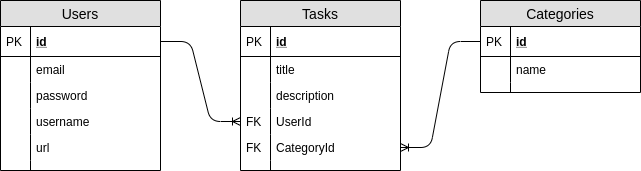

The diagram above was exported from draw.io. Its source (the exported page's mxGraphModel, read from the mxfile embedded in the PNG):
<mxGraphModel dx="1341" dy="811" grid="1" gridSize="10" guides="1" tooltips="1" connect="1" arrows="1" fold="1" page="1" pageScale="1" pageWidth="850" pageHeight="1100" math="0" shadow="0">
  <root>
    <mxCell id="0" />
    <mxCell id="1" parent="0" />
    <mxCell id="8OLo4513aUIi3kew6PIg-1" value="Users" style="swimlane;fontStyle=0;childLayout=stackLayout;horizontal=1;startSize=26;fillColor=#e0e0e0;horizontalStack=0;resizeParent=1;resizeParentMax=0;resizeLast=0;collapsible=1;marginBottom=0;swimlaneFillColor=#ffffff;align=center;fontSize=14;" vertex="1" parent="1">
      <mxGeometry x="80" y="160" width="160" height="170" as="geometry" />
    </mxCell>
    <mxCell id="8OLo4513aUIi3kew6PIg-2" value="id" style="shape=partialRectangle;top=0;left=0;right=0;bottom=1;align=left;verticalAlign=middle;fillColor=none;spacingLeft=34;spacingRight=4;overflow=hidden;rotatable=0;points=[[0,0.5],[1,0.5]];portConstraint=eastwest;dropTarget=0;fontStyle=5;fontSize=12;" vertex="1" parent="8OLo4513aUIi3kew6PIg-1">
      <mxGeometry y="26" width="160" height="30" as="geometry" />
    </mxCell>
    <mxCell id="8OLo4513aUIi3kew6PIg-3" value="PK" style="shape=partialRectangle;top=0;left=0;bottom=0;fillColor=none;align=left;verticalAlign=middle;spacingLeft=4;spacingRight=4;overflow=hidden;rotatable=0;points=[];portConstraint=eastwest;part=1;fontSize=12;" vertex="1" connectable="0" parent="8OLo4513aUIi3kew6PIg-2">
      <mxGeometry width="30" height="30" as="geometry" />
    </mxCell>
    <mxCell id="8OLo4513aUIi3kew6PIg-4" value="email" style="shape=partialRectangle;top=0;left=0;right=0;bottom=0;align=left;verticalAlign=top;fillColor=none;spacingLeft=34;spacingRight=4;overflow=hidden;rotatable=0;points=[[0,0.5],[1,0.5]];portConstraint=eastwest;dropTarget=0;fontSize=12;" vertex="1" parent="8OLo4513aUIi3kew6PIg-1">
      <mxGeometry y="56" width="160" height="26" as="geometry" />
    </mxCell>
    <mxCell id="8OLo4513aUIi3kew6PIg-5" value="" style="shape=partialRectangle;top=0;left=0;bottom=0;fillColor=none;align=left;verticalAlign=top;spacingLeft=4;spacingRight=4;overflow=hidden;rotatable=0;points=[];portConstraint=eastwest;part=1;fontSize=12;" vertex="1" connectable="0" parent="8OLo4513aUIi3kew6PIg-4">
      <mxGeometry width="30" height="26" as="geometry" />
    </mxCell>
    <mxCell id="8OLo4513aUIi3kew6PIg-6" value="password" style="shape=partialRectangle;top=0;left=0;right=0;bottom=0;align=left;verticalAlign=top;fillColor=none;spacingLeft=34;spacingRight=4;overflow=hidden;rotatable=0;points=[[0,0.5],[1,0.5]];portConstraint=eastwest;dropTarget=0;fontSize=12;" vertex="1" parent="8OLo4513aUIi3kew6PIg-1">
      <mxGeometry y="82" width="160" height="26" as="geometry" />
    </mxCell>
    <mxCell id="8OLo4513aUIi3kew6PIg-7" value="" style="shape=partialRectangle;top=0;left=0;bottom=0;fillColor=none;align=left;verticalAlign=top;spacingLeft=4;spacingRight=4;overflow=hidden;rotatable=0;points=[];portConstraint=eastwest;part=1;fontSize=12;" vertex="1" connectable="0" parent="8OLo4513aUIi3kew6PIg-6">
      <mxGeometry width="30" height="26" as="geometry" />
    </mxCell>
    <mxCell id="8OLo4513aUIi3kew6PIg-8" value="username" style="shape=partialRectangle;top=0;left=0;right=0;bottom=0;align=left;verticalAlign=top;fillColor=none;spacingLeft=34;spacingRight=4;overflow=hidden;rotatable=0;points=[[0,0.5],[1,0.5]];portConstraint=eastwest;dropTarget=0;fontSize=12;" vertex="1" parent="8OLo4513aUIi3kew6PIg-1">
      <mxGeometry y="108" width="160" height="26" as="geometry" />
    </mxCell>
    <mxCell id="8OLo4513aUIi3kew6PIg-9" value="" style="shape=partialRectangle;top=0;left=0;bottom=0;fillColor=none;align=left;verticalAlign=top;spacingLeft=4;spacingRight=4;overflow=hidden;rotatable=0;points=[];portConstraint=eastwest;part=1;fontSize=12;" vertex="1" connectable="0" parent="8OLo4513aUIi3kew6PIg-8">
      <mxGeometry width="30" height="26" as="geometry" />
    </mxCell>
    <mxCell id="8OLo4513aUIi3kew6PIg-12" value="url" style="shape=partialRectangle;top=0;left=0;right=0;bottom=0;align=left;verticalAlign=top;fillColor=none;spacingLeft=34;spacingRight=4;overflow=hidden;rotatable=0;points=[[0,0.5],[1,0.5]];portConstraint=eastwest;dropTarget=0;fontSize=12;" vertex="1" parent="8OLo4513aUIi3kew6PIg-1">
      <mxGeometry y="134" width="160" height="26" as="geometry" />
    </mxCell>
    <mxCell id="8OLo4513aUIi3kew6PIg-13" value="" style="shape=partialRectangle;top=0;left=0;bottom=0;fillColor=none;align=left;verticalAlign=top;spacingLeft=4;spacingRight=4;overflow=hidden;rotatable=0;points=[];portConstraint=eastwest;part=1;fontSize=12;" vertex="1" connectable="0" parent="8OLo4513aUIi3kew6PIg-12">
      <mxGeometry width="30" height="26" as="geometry" />
    </mxCell>
    <mxCell id="8OLo4513aUIi3kew6PIg-10" value="" style="shape=partialRectangle;top=0;left=0;right=0;bottom=0;align=left;verticalAlign=top;fillColor=none;spacingLeft=34;spacingRight=4;overflow=hidden;rotatable=0;points=[[0,0.5],[1,0.5]];portConstraint=eastwest;dropTarget=0;fontSize=12;" vertex="1" parent="8OLo4513aUIi3kew6PIg-1">
      <mxGeometry y="160" width="160" height="10" as="geometry" />
    </mxCell>
    <mxCell id="8OLo4513aUIi3kew6PIg-11" value="" style="shape=partialRectangle;top=0;left=0;bottom=0;fillColor=none;align=left;verticalAlign=top;spacingLeft=4;spacingRight=4;overflow=hidden;rotatable=0;points=[];portConstraint=eastwest;part=1;fontSize=12;" vertex="1" connectable="0" parent="8OLo4513aUIi3kew6PIg-10">
      <mxGeometry width="30" height="10" as="geometry" />
    </mxCell>
    <mxCell id="8OLo4513aUIi3kew6PIg-14" value="Tasks" style="swimlane;fontStyle=0;childLayout=stackLayout;horizontal=1;startSize=26;fillColor=#e0e0e0;horizontalStack=0;resizeParent=1;resizeParentMax=0;resizeLast=0;collapsible=1;marginBottom=0;swimlaneFillColor=#ffffff;align=center;fontSize=14;" vertex="1" parent="1">
      <mxGeometry x="320" y="160" width="160" height="170" as="geometry" />
    </mxCell>
    <mxCell id="8OLo4513aUIi3kew6PIg-15" value="id" style="shape=partialRectangle;top=0;left=0;right=0;bottom=1;align=left;verticalAlign=middle;fillColor=none;spacingLeft=34;spacingRight=4;overflow=hidden;rotatable=0;points=[[0,0.5],[1,0.5]];portConstraint=eastwest;dropTarget=0;fontStyle=5;fontSize=12;" vertex="1" parent="8OLo4513aUIi3kew6PIg-14">
      <mxGeometry y="26" width="160" height="30" as="geometry" />
    </mxCell>
    <mxCell id="8OLo4513aUIi3kew6PIg-16" value="PK" style="shape=partialRectangle;top=0;left=0;bottom=0;fillColor=none;align=left;verticalAlign=middle;spacingLeft=4;spacingRight=4;overflow=hidden;rotatable=0;points=[];portConstraint=eastwest;part=1;fontSize=12;" vertex="1" connectable="0" parent="8OLo4513aUIi3kew6PIg-15">
      <mxGeometry width="30" height="30" as="geometry" />
    </mxCell>
    <mxCell id="8OLo4513aUIi3kew6PIg-17" value="title" style="shape=partialRectangle;top=0;left=0;right=0;bottom=0;align=left;verticalAlign=top;fillColor=none;spacingLeft=34;spacingRight=4;overflow=hidden;rotatable=0;points=[[0,0.5],[1,0.5]];portConstraint=eastwest;dropTarget=0;fontSize=12;" vertex="1" parent="8OLo4513aUIi3kew6PIg-14">
      <mxGeometry y="56" width="160" height="26" as="geometry" />
    </mxCell>
    <mxCell id="8OLo4513aUIi3kew6PIg-18" value="" style="shape=partialRectangle;top=0;left=0;bottom=0;fillColor=none;align=left;verticalAlign=top;spacingLeft=4;spacingRight=4;overflow=hidden;rotatable=0;points=[];portConstraint=eastwest;part=1;fontSize=12;" vertex="1" connectable="0" parent="8OLo4513aUIi3kew6PIg-17">
      <mxGeometry width="30" height="26" as="geometry" />
    </mxCell>
    <mxCell id="8OLo4513aUIi3kew6PIg-19" value="description" style="shape=partialRectangle;top=0;left=0;right=0;bottom=0;align=left;verticalAlign=top;fillColor=none;spacingLeft=34;spacingRight=4;overflow=hidden;rotatable=0;points=[[0,0.5],[1,0.5]];portConstraint=eastwest;dropTarget=0;fontSize=12;" vertex="1" parent="8OLo4513aUIi3kew6PIg-14">
      <mxGeometry y="82" width="160" height="26" as="geometry" />
    </mxCell>
    <mxCell id="8OLo4513aUIi3kew6PIg-20" value="" style="shape=partialRectangle;top=0;left=0;bottom=0;fillColor=none;align=left;verticalAlign=top;spacingLeft=4;spacingRight=4;overflow=hidden;rotatable=0;points=[];portConstraint=eastwest;part=1;fontSize=12;" vertex="1" connectable="0" parent="8OLo4513aUIi3kew6PIg-19">
      <mxGeometry width="30" height="26" as="geometry" />
    </mxCell>
    <mxCell id="8OLo4513aUIi3kew6PIg-21" value="UserId" style="shape=partialRectangle;top=0;left=0;right=0;bottom=0;align=left;verticalAlign=top;fillColor=none;spacingLeft=34;spacingRight=4;overflow=hidden;rotatable=0;points=[[0,0.5],[1,0.5]];portConstraint=eastwest;dropTarget=0;fontSize=12;" vertex="1" parent="8OLo4513aUIi3kew6PIg-14">
      <mxGeometry y="108" width="160" height="26" as="geometry" />
    </mxCell>
    <mxCell id="8OLo4513aUIi3kew6PIg-22" value="FK" style="shape=partialRectangle;top=0;left=0;bottom=0;fillColor=none;align=left;verticalAlign=top;spacingLeft=4;spacingRight=4;overflow=hidden;rotatable=0;points=[];portConstraint=eastwest;part=1;fontSize=12;" vertex="1" connectable="0" parent="8OLo4513aUIi3kew6PIg-21">
      <mxGeometry width="30" height="26" as="geometry" />
    </mxCell>
    <mxCell id="8OLo4513aUIi3kew6PIg-40" value="CategoryId" style="shape=partialRectangle;top=0;left=0;right=0;bottom=0;align=left;verticalAlign=top;fillColor=none;spacingLeft=34;spacingRight=4;overflow=hidden;rotatable=0;points=[[0,0.5],[1,0.5]];portConstraint=eastwest;dropTarget=0;fontSize=12;" vertex="1" parent="8OLo4513aUIi3kew6PIg-14">
      <mxGeometry y="134" width="160" height="26" as="geometry" />
    </mxCell>
    <mxCell id="8OLo4513aUIi3kew6PIg-41" value="FK" style="shape=partialRectangle;top=0;left=0;bottom=0;fillColor=none;align=left;verticalAlign=top;spacingLeft=4;spacingRight=4;overflow=hidden;rotatable=0;points=[];portConstraint=eastwest;part=1;fontSize=12;" vertex="1" connectable="0" parent="8OLo4513aUIi3kew6PIg-40">
      <mxGeometry width="30" height="26" as="geometry" />
    </mxCell>
    <mxCell id="8OLo4513aUIi3kew6PIg-25" value="" style="shape=partialRectangle;top=0;left=0;right=0;bottom=0;align=left;verticalAlign=top;fillColor=none;spacingLeft=34;spacingRight=4;overflow=hidden;rotatable=0;points=[[0,0.5],[1,0.5]];portConstraint=eastwest;dropTarget=0;fontSize=12;" vertex="1" parent="8OLo4513aUIi3kew6PIg-14">
      <mxGeometry y="160" width="160" height="10" as="geometry" />
    </mxCell>
    <mxCell id="8OLo4513aUIi3kew6PIg-26" value="" style="shape=partialRectangle;top=0;left=0;bottom=0;fillColor=none;align=left;verticalAlign=top;spacingLeft=4;spacingRight=4;overflow=hidden;rotatable=0;points=[];portConstraint=eastwest;part=1;fontSize=12;" vertex="1" connectable="0" parent="8OLo4513aUIi3kew6PIg-25">
      <mxGeometry width="30" height="10" as="geometry" />
    </mxCell>
    <mxCell id="8OLo4513aUIi3kew6PIg-42" value="Categories" style="swimlane;fontStyle=0;childLayout=stackLayout;horizontal=1;startSize=26;fillColor=#e0e0e0;horizontalStack=0;resizeParent=1;resizeParentMax=0;resizeLast=0;collapsible=1;marginBottom=0;swimlaneFillColor=#ffffff;align=center;fontSize=14;" vertex="1" parent="1">
      <mxGeometry x="560" y="160" width="160" height="92" as="geometry" />
    </mxCell>
    <mxCell id="8OLo4513aUIi3kew6PIg-43" value="id" style="shape=partialRectangle;top=0;left=0;right=0;bottom=1;align=left;verticalAlign=middle;fillColor=none;spacingLeft=34;spacingRight=4;overflow=hidden;rotatable=0;points=[[0,0.5],[1,0.5]];portConstraint=eastwest;dropTarget=0;fontStyle=5;fontSize=12;" vertex="1" parent="8OLo4513aUIi3kew6PIg-42">
      <mxGeometry y="26" width="160" height="30" as="geometry" />
    </mxCell>
    <mxCell id="8OLo4513aUIi3kew6PIg-44" value="PK" style="shape=partialRectangle;top=0;left=0;bottom=0;fillColor=none;align=left;verticalAlign=middle;spacingLeft=4;spacingRight=4;overflow=hidden;rotatable=0;points=[];portConstraint=eastwest;part=1;fontSize=12;" vertex="1" connectable="0" parent="8OLo4513aUIi3kew6PIg-43">
      <mxGeometry width="30" height="30" as="geometry" />
    </mxCell>
    <mxCell id="8OLo4513aUIi3kew6PIg-45" value="name" style="shape=partialRectangle;top=0;left=0;right=0;bottom=0;align=left;verticalAlign=top;fillColor=none;spacingLeft=34;spacingRight=4;overflow=hidden;rotatable=0;points=[[0,0.5],[1,0.5]];portConstraint=eastwest;dropTarget=0;fontSize=12;" vertex="1" parent="8OLo4513aUIi3kew6PIg-42">
      <mxGeometry y="56" width="160" height="26" as="geometry" />
    </mxCell>
    <mxCell id="8OLo4513aUIi3kew6PIg-46" value="" style="shape=partialRectangle;top=0;left=0;bottom=0;fillColor=none;align=left;verticalAlign=top;spacingLeft=4;spacingRight=4;overflow=hidden;rotatable=0;points=[];portConstraint=eastwest;part=1;fontSize=12;" vertex="1" connectable="0" parent="8OLo4513aUIi3kew6PIg-45">
      <mxGeometry width="30" height="26" as="geometry" />
    </mxCell>
    <mxCell id="8OLo4513aUIi3kew6PIg-53" value="" style="shape=partialRectangle;top=0;left=0;right=0;bottom=0;align=left;verticalAlign=top;fillColor=none;spacingLeft=34;spacingRight=4;overflow=hidden;rotatable=0;points=[[0,0.5],[1,0.5]];portConstraint=eastwest;dropTarget=0;fontSize=12;" vertex="1" parent="8OLo4513aUIi3kew6PIg-42">
      <mxGeometry y="82" width="160" height="10" as="geometry" />
    </mxCell>
    <mxCell id="8OLo4513aUIi3kew6PIg-54" value="" style="shape=partialRectangle;top=0;left=0;bottom=0;fillColor=none;align=left;verticalAlign=top;spacingLeft=4;spacingRight=4;overflow=hidden;rotatable=0;points=[];portConstraint=eastwest;part=1;fontSize=12;" vertex="1" connectable="0" parent="8OLo4513aUIi3kew6PIg-53">
      <mxGeometry width="30" height="10" as="geometry" />
    </mxCell>
    <mxCell id="8OLo4513aUIi3kew6PIg-55" value="" style="edgeStyle=entityRelationEdgeStyle;fontSize=12;html=1;endArrow=ERoneToMany;" edge="1" parent="1" source="8OLo4513aUIi3kew6PIg-2" target="8OLo4513aUIi3kew6PIg-21">
      <mxGeometry width="100" height="100" relative="1" as="geometry">
        <mxPoint x="240" y="200" as="sourcePoint" />
        <mxPoint x="340" y="100" as="targetPoint" />
      </mxGeometry>
    </mxCell>
    <mxCell id="8OLo4513aUIi3kew6PIg-56" value="" style="edgeStyle=entityRelationEdgeStyle;fontSize=12;html=1;endArrow=ERoneToMany;" edge="1" parent="1" source="8OLo4513aUIi3kew6PIg-43" target="8OLo4513aUIi3kew6PIg-40">
      <mxGeometry width="100" height="100" relative="1" as="geometry">
        <mxPoint x="370" y="500" as="sourcePoint" />
        <mxPoint x="610" y="370" as="targetPoint" />
      </mxGeometry>
    </mxCell>
  </root>
</mxGraphModel>